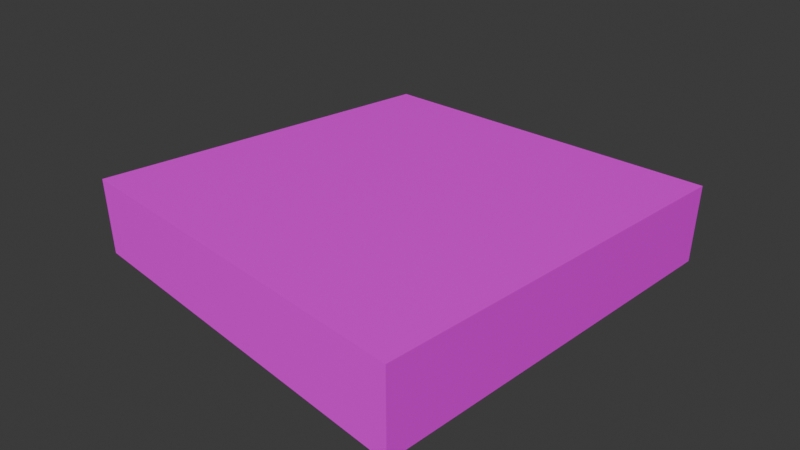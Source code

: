 # Source: tree-000.blend  (saved by Blender 4.3.34; exported with 4.5.12 LTS)
import bpy
from mathutils import Matrix  # noqa: F401  (used for matrix-valued properties, if any)

bpy.ops.wm.read_factory_settings(use_empty=True)
scene = bpy.context.scene
scene.name = 'Scene'

# ---- collections
col_collection = bpy.data.collections.new('Collection'); scene.collection.children.link(col_collection)

# ---- images (referenced by path relative to the original .blend; pixels are not part of the script)
import os
ASSET_DIR = os.environ.get("B2B_ASSET_DIR", "")  # directory of the original .blend (textures are referenced by path, not embedded)
HERE = os.path.dirname(os.path.abspath(__file__))  # packed textures are extracted next to this script under _unpacked/

def load_image(name, relpath, width, height, colorspace="sRGB"):
    """Load a texture the original file referenced (path relative to the .blend, or extracted next to this script)."""
    p = next((c for c in (os.path.join(HERE, relpath), os.path.join(ASSET_DIR, relpath)) if relpath and os.path.exists(c)), "")
    if p:
        img = bpy.data.images.load(p, check_existing=True)
        img.name = name
    else:  # same state as the original file: an image datablock whose file is absent (Cycles renders it pink)
        img = bpy.data.images.new(name, width, height)
        img.source = "FILE"
        img.filepath = "//" + (relpath or name)
    img.colorspace_settings.name = colorspace
    return img
img_getcolorramp_uv_png = load_image('getColorRamp-UV.png', '256-Gradient.png', 1024, 1024, 'sRGB')

# ---- materials (node trees are filled in below, after node groups)
mat_brown = bpy.data.materials.new('brown')
mat_brown.alpha_threshold = 0.0
mat_brown.roughness = 0.5
mat_brown.line_color = (0.0, 0.0, 0.0, 1.0)

# ---- material node trees
mat_brown.use_nodes = True; mat_brown.node_tree.nodes.clear()
_N = mat_brown.node_tree.nodes; _L = mat_brown.node_tree.links
n0 = _N.new('ShaderNodeOutputMaterial'); n0.name = 'Material Output'; n0.location = (300, 300)
n1 = _N.new('ShaderNodeBsdfPrincipled'); n1.name = 'Principled BSDF'; n1.location = (10, 300)
n1.inputs[3].default_value = 1.45
n2 = _N.new('ShaderNodeTexImage'); n2.name = 'Image Texture'; n2.location = (-294, 197)
n2.image = img_getcolorramp_uv_png
_L.new(n1.outputs[0], n0.inputs[0])
_L.new(n2.outputs[0], n1.inputs[0])
_L.new(n2.outputs[1], n1.inputs[4])
n0.is_active_output = True

# ---- world
world_world = bpy.data.worlds.new('World'); scene.world = world_world
world_world.use_nodes = True; world_world.node_tree.nodes.clear()
_N = world_world.node_tree.nodes; _L = world_world.node_tree.links
n0 = _N.new('ShaderNodeOutputWorld'); n0.name = 'World Output'; n0.location = (300, 300)
n1 = _N.new('ShaderNodeBackground'); n1.name = 'Background'; n1.location = (10, 300)
n1.inputs[0].default_value = (0.05088, 0.05088, 0.05088, 1.0)
_L.new(n1.outputs[0], n0.inputs[0])
n0.is_active_output = True
world_world.color = (0.05088, 0.05088, 0.05088)
world_world.sun_shadow_jitter_overblur = 0.0

# ---- cameras
cam_camera = bpy.data.cameras.new('Camera')
cam_camera.clip_end = 100.0
cam_camera.lens = 35.0
cam_camera.ortho_scale = 7.314

# ---- meshes
me_cube_001 = bpy.data.meshes.new('Cube.001')
me_cube_001.from_pydata([(-3.0, -3.0, -0.6), (-3.0, -3.0, 0.6), (-3.0, 3.0, -0.6), (-3.0, 3.0, 0.6), (3.0, -3.0, -0.6), (3.0, -3.0, 0.6), (3.0, 3.0, -0.6), (3.0, 3.0, 0.6)], [], [(0, 1, 3, 2), (2, 3, 7, 6), (6, 7, 5, 4), (4, 5, 1, 0), (2, 6, 4, 0), (7, 3, 1, 5)])
_uv = me_cube_001.uv_layers.new(name='UVMap')
_uv.uv.foreach_set('vector', [0.81, 0.5625, 0.81, 0.5625, 0.81, 0.5625, 0.81, 0.5625, 0.81, 0.5625, 0.81, 0.5625, 0.81, 0.5625, 0.81, 0.5625, 0.81, 0.5625, 0.81, 0.5625, 0.81, 0.5625, 0.81, 0.5625, 0.81, 0.5625, 0.81, 0.5625, 0.81, 0.5625, 0.81, 0.5625, 0.81, 0.5625, 0.81, 0.5625, 0.81, 0.5625, 0.81, 0.5625, 0.81, 0.5625, 0.81, 0.5625, 0.81, 0.5625, 0.81, 0.5625])
me_cube_001.materials.append(mat_brown)
me_cube_001.update()

# ---- objects
ob_camera = bpy.data.objects.new('Camera', cam_camera)
ob_cube = bpy.data.objects.new('Cube', me_cube_001)

# ---- transforms, parenting, visibility, modifiers, constraints
ob_camera.location = (7.359, -6.926, 4.958)
ob_camera.rotation_euler = (1.109, 0.0, 0.8149)
ob_camera.lock_rotations_4d = False
ob_camera.empty_display_type = 'ARROWS'
ob_camera.color = (0.0, 0.0, 0.0, 0.0)
ob_camera.display_type = 'WIRE'
ob_camera.lineart.crease_threshold = 0.0
ob_cube.location = (0.0, 0.0, 0.0)

# ---- collection membership
col_collection.objects.link(ob_camera)
col_collection.objects.link(ob_cube)

# ---- scene / render settings (as saved in the file)
scene.camera = ob_camera
scene.frame_start = 1; scene.frame_end = 250; scene.frame_set(1)
scene.render.engine = 'BLENDER_EEVEE_NEXT'
bpy.context.view_layer.update()

# ---- added for rendering (the .blend has no usable light): sun
light_auto_sun = bpy.data.lights.new('AutoSun', 'SUN')
light_auto_sun.energy = 3.0
light_auto_sun.angle = 0.0523599
ob_auto_sun = bpy.data.objects.new('AutoSun', light_auto_sun)
scene.collection.objects.link(ob_auto_sun)
ob_auto_sun.rotation_euler = (0.872665, 0.174533, 0.523599)
bpy.context.view_layer.update()
